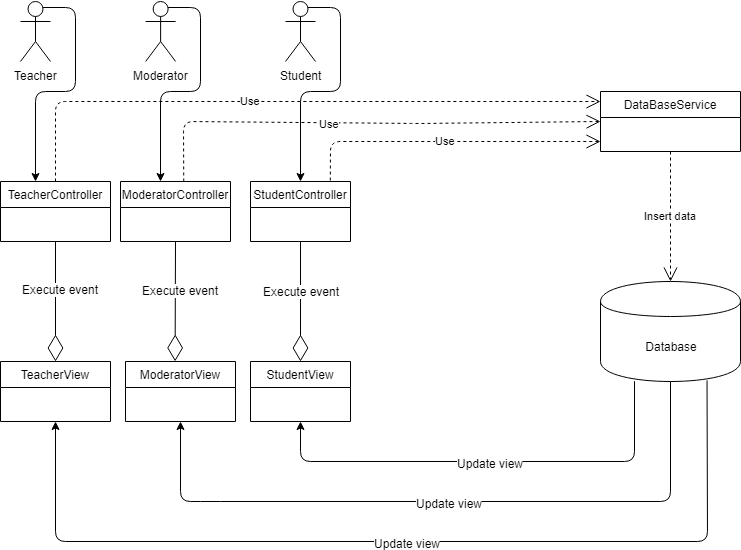

The diagram above was exported from draw.io. Its source (the exported page's mxGraphModel, read from the mxfile embedded in the PNG):
<mxGraphModel dx="1303" dy="677" grid="1" gridSize="10" guides="1" tooltips="1" connect="1" arrows="1" fold="1" page="1" pageScale="1" pageWidth="827" pageHeight="1169" math="0" shadow="0">
  <root>
    <mxCell id="0" />
    <mxCell id="1" parent="0" />
    <mxCell id="yiy-nC5n9CRlNN64O1vG-1" value="StudentController" style="swimlane;fontStyle=0;childLayout=stackLayout;horizontal=1;startSize=26;fillColor=none;horizontalStack=0;resizeParent=1;resizeParentMax=0;resizeLast=0;collapsible=1;marginBottom=0;" parent="1" vertex="1">
      <mxGeometry x="260" y="190" width="100" height="60" as="geometry" />
    </mxCell>
    <mxCell id="yiy-nC5n9CRlNN64O1vG-5" value="DataBaseService" style="swimlane;fontStyle=0;childLayout=stackLayout;horizontal=1;startSize=26;fillColor=none;horizontalStack=0;resizeParent=1;resizeParentMax=0;resizeLast=0;collapsible=1;marginBottom=0;" parent="1" vertex="1">
      <mxGeometry x="610" y="100" width="140" height="60" as="geometry" />
    </mxCell>
    <mxCell id="yiy-nC5n9CRlNN64O1vG-9" value="Use" style="endArrow=open;endSize=12;dashed=1;html=1;exitX=0.798;exitY=-0.016;exitDx=0;exitDy=0;exitPerimeter=0;" parent="1" source="yiy-nC5n9CRlNN64O1vG-1" edge="1">
      <mxGeometry width="160" relative="1" as="geometry">
        <mxPoint x="350" y="280" as="sourcePoint" />
        <mxPoint x="610" y="150" as="targetPoint" />
        <Array as="points">
          <mxPoint x="340" y="150" />
        </Array>
      </mxGeometry>
    </mxCell>
    <mxCell id="yiy-nC5n9CRlNN64O1vG-10" value="Database&lt;br&gt;" style="shape=cylinder;whiteSpace=wrap;html=1;boundedLbl=1;backgroundOutline=1;" parent="1" vertex="1">
      <mxGeometry x="610" y="290" width="140" height="100" as="geometry" />
    </mxCell>
    <mxCell id="yiy-nC5n9CRlNN64O1vG-11" value="Insert data" style="endArrow=open;endSize=12;dashed=1;html=1;entryX=0.5;entryY=0;entryDx=0;entryDy=0;exitX=0.5;exitY=1;exitDx=0;exitDy=0;" parent="1" source="yiy-nC5n9CRlNN64O1vG-5" target="yiy-nC5n9CRlNN64O1vG-10" edge="1">
      <mxGeometry width="160" relative="1" as="geometry">
        <mxPoint x="687.1400000000001" y="184.54600000000005" as="sourcePoint" />
        <mxPoint x="240" y="28.747999999999934" as="targetPoint" />
      </mxGeometry>
    </mxCell>
    <mxCell id="yiy-nC5n9CRlNN64O1vG-12" value="Moderator" style="shape=umlActor;verticalLabelPosition=bottom;labelBackgroundColor=#ffffff;verticalAlign=top;html=1;outlineConnect=0;" parent="1" vertex="1">
      <mxGeometry x="155.14285714285714" y="10" width="30" height="60" as="geometry" />
    </mxCell>
    <mxCell id="-dFsYpd6rx-cESrwDZ6n-1" value="Student" style="shape=umlActor;verticalLabelPosition=bottom;labelBackgroundColor=#ffffff;verticalAlign=top;html=1;outlineConnect=0;" parent="1" vertex="1">
      <mxGeometry x="295" y="10" width="30" height="60" as="geometry" />
    </mxCell>
    <mxCell id="-dFsYpd6rx-cESrwDZ6n-2" value="Teacher" style="shape=umlActor;verticalLabelPosition=bottom;labelBackgroundColor=#ffffff;verticalAlign=top;html=1;outlineConnect=0;" parent="1" vertex="1">
      <mxGeometry x="30" y="10" width="30" height="60" as="geometry" />
    </mxCell>
    <mxCell id="7EOstFvuW9F0uNBepkVT-1" value="TeacherController" style="swimlane;fontStyle=0;childLayout=stackLayout;horizontal=1;startSize=26;fillColor=none;horizontalStack=0;resizeParent=1;resizeParentMax=0;resizeLast=0;collapsible=1;marginBottom=0;" parent="1" vertex="1">
      <mxGeometry x="10" y="190" width="110" height="60" as="geometry" />
    </mxCell>
    <mxCell id="7EOstFvuW9F0uNBepkVT-6" value="ModeratorController" style="swimlane;fontStyle=0;childLayout=stackLayout;horizontal=1;startSize=26;fillColor=none;horizontalStack=0;resizeParent=1;resizeParentMax=0;resizeLast=0;collapsible=1;marginBottom=0;" parent="1" vertex="1">
      <mxGeometry x="130" y="190" width="110" height="60" as="geometry" />
    </mxCell>
    <mxCell id="7EOstFvuW9F0uNBepkVT-10" value="Use" style="endArrow=open;endSize=12;dashed=1;html=1;exitX=0.575;exitY=-0.001;exitDx=0;exitDy=0;exitPerimeter=0;entryX=0;entryY=0.5;entryDx=0;entryDy=0;" parent="1" source="7EOstFvuW9F0uNBepkVT-6" edge="1" target="yiy-nC5n9CRlNN64O1vG-5">
      <mxGeometry x="-0.1349" y="-1" width="160" relative="1" as="geometry">
        <mxPoint x="332.5" y="176.46400000000006" as="sourcePoint" />
        <mxPoint x="490" y="100" as="targetPoint" />
        <Array as="points">
          <mxPoint x="193" y="130" />
          <mxPoint x="430" y="132" />
        </Array>
        <mxPoint as="offset" />
      </mxGeometry>
    </mxCell>
    <mxCell id="7EOstFvuW9F0uNBepkVT-11" value="Use" style="endArrow=open;endSize=12;dashed=1;html=1;exitX=0.5;exitY=0;exitDx=0;exitDy=0;entryX=0;entryY=0.167;entryDx=0;entryDy=0;entryPerimeter=0;" parent="1" source="7EOstFvuW9F0uNBepkVT-1" target="yiy-nC5n9CRlNN64O1vG-5" edge="1">
      <mxGeometry x="-0.12" width="160" relative="1" as="geometry">
        <mxPoint x="342.5" y="186.46400000000006" as="sourcePoint" />
        <mxPoint x="480" y="80" as="targetPoint" />
        <Array as="points">
          <mxPoint x="65" y="110" />
          <mxPoint x="440" y="110" />
        </Array>
        <mxPoint as="offset" />
      </mxGeometry>
    </mxCell>
    <mxCell id="7EOstFvuW9F0uNBepkVT-12" value="StudentView" style="swimlane;fontStyle=0;childLayout=stackLayout;horizontal=1;startSize=26;fillColor=none;horizontalStack=0;resizeParent=1;resizeParentMax=0;resizeLast=0;collapsible=1;marginBottom=0;" parent="1" vertex="1">
      <mxGeometry x="260" y="370" width="100" height="60" as="geometry" />
    </mxCell>
    <mxCell id="7EOstFvuW9F0uNBepkVT-16" value="ModeratorView" style="swimlane;fontStyle=0;childLayout=stackLayout;horizontal=1;startSize=26;fillColor=none;horizontalStack=0;resizeParent=1;resizeParentMax=0;resizeLast=0;collapsible=1;marginBottom=0;" parent="1" vertex="1">
      <mxGeometry x="135" y="370" width="110" height="60" as="geometry" />
    </mxCell>
    <mxCell id="7EOstFvuW9F0uNBepkVT-20" value="TeacherView" style="swimlane;fontStyle=0;childLayout=stackLayout;horizontal=1;startSize=26;fillColor=none;horizontalStack=0;resizeParent=1;resizeParentMax=0;resizeLast=0;collapsible=1;marginBottom=0;" parent="1" vertex="1">
      <mxGeometry x="10" y="370" width="110" height="60" as="geometry" />
    </mxCell>
    <mxCell id="7EOstFvuW9F0uNBepkVT-24" value="" style="endArrow=diamondThin;endFill=0;endSize=24;html=1;entryX=0.5;entryY=0;entryDx=0;entryDy=0;exitX=0.5;exitY=1;exitDx=0;exitDy=0;" parent="1" source="7EOstFvuW9F0uNBepkVT-1" target="7EOstFvuW9F0uNBepkVT-20" edge="1">
      <mxGeometry width="160" relative="1" as="geometry">
        <mxPoint x="65" y="280.006" as="sourcePoint" />
        <mxPoint x="170" y="450" as="targetPoint" />
      </mxGeometry>
    </mxCell>
    <mxCell id="7EOstFvuW9F0uNBepkVT-25" value="Execute event" style="text;html=1;resizable=0;points=[];align=center;verticalAlign=middle;labelBackgroundColor=#ffffff;" parent="7EOstFvuW9F0uNBepkVT-24" vertex="1" connectable="0">
      <mxGeometry x="0.1343" y="6" relative="1" as="geometry">
        <mxPoint x="-1" y="-21" as="offset" />
      </mxGeometry>
    </mxCell>
    <mxCell id="7EOstFvuW9F0uNBepkVT-26" value="" style="endArrow=diamondThin;endFill=0;endSize=24;html=1;entryX=0.451;entryY=-0.002;entryDx=0;entryDy=0;exitX=0.5;exitY=1;exitDx=0;exitDy=0;entryPerimeter=0;" parent="1" source="7EOstFvuW9F0uNBepkVT-6" target="7EOstFvuW9F0uNBepkVT-16" edge="1">
      <mxGeometry width="160" relative="1" as="geometry">
        <mxPoint x="180.05000000000018" y="280.006" as="sourcePoint" />
        <mxPoint x="75" y="380" as="targetPoint" />
      </mxGeometry>
    </mxCell>
    <mxCell id="7EOstFvuW9F0uNBepkVT-27" value="Execute event" style="text;html=1;resizable=0;points=[];align=center;verticalAlign=middle;labelBackgroundColor=#ffffff;" parent="7EOstFvuW9F0uNBepkVT-26" vertex="1" connectable="0">
      <mxGeometry x="0.1343" y="6" relative="1" as="geometry">
        <mxPoint x="-1" y="-19.5" as="offset" />
      </mxGeometry>
    </mxCell>
    <mxCell id="7EOstFvuW9F0uNBepkVT-28" value="" style="endArrow=diamondThin;endFill=0;endSize=24;html=1;entryX=0.5;entryY=0;entryDx=0;entryDy=0;exitX=0.5;exitY=1;exitDx=0;exitDy=0;" parent="1" source="yiy-nC5n9CRlNN64O1vG-1" target="7EOstFvuW9F0uNBepkVT-12" edge="1">
      <mxGeometry width="160" relative="1" as="geometry">
        <mxPoint x="308.6999999999998" y="275.06600000000003" as="sourcePoint" />
        <mxPoint x="85" y="390" as="targetPoint" />
      </mxGeometry>
    </mxCell>
    <mxCell id="7EOstFvuW9F0uNBepkVT-29" value="Execute event" style="text;html=1;resizable=0;points=[];align=center;verticalAlign=middle;labelBackgroundColor=#ffffff;" parent="7EOstFvuW9F0uNBepkVT-28" vertex="1" connectable="0">
      <mxGeometry x="0.1343" y="6" relative="1" as="geometry">
        <mxPoint x="-5.5" y="-19" as="offset" />
      </mxGeometry>
    </mxCell>
    <mxCell id="7EOstFvuW9F0uNBepkVT-30" value="" style="endArrow=classic;html=1;exitX=0.243;exitY=0.997;exitDx=0;exitDy=0;entryX=0.5;entryY=1;entryDx=0;entryDy=0;exitPerimeter=0;" parent="1" source="yiy-nC5n9CRlNN64O1vG-10" target="7EOstFvuW9F0uNBepkVT-12" edge="1">
      <mxGeometry width="50" height="50" relative="1" as="geometry">
        <mxPoint x="510" y="560" as="sourcePoint" />
        <mxPoint x="302.70000000000005" y="473.3499999999999" as="targetPoint" />
        <Array as="points">
          <mxPoint x="644" y="470" />
          <mxPoint x="310" y="470" />
        </Array>
      </mxGeometry>
    </mxCell>
    <mxCell id="7EOstFvuW9F0uNBepkVT-31" value="Update view" style="text;html=1;resizable=0;points=[];align=center;verticalAlign=middle;labelBackgroundColor=#ffffff;" parent="7EOstFvuW9F0uNBepkVT-30" vertex="1" connectable="0">
      <mxGeometry x="-0.0114" y="2" relative="1" as="geometry">
        <mxPoint as="offset" />
      </mxGeometry>
    </mxCell>
    <mxCell id="7EOstFvuW9F0uNBepkVT-32" value="" style="endArrow=classic;html=1;exitX=0.5;exitY=1;exitDx=0;exitDy=0;entryX=0.5;entryY=1;entryDx=0;entryDy=0;" parent="1" source="yiy-nC5n9CRlNN64O1vG-10" target="7EOstFvuW9F0uNBepkVT-16" edge="1">
      <mxGeometry width="50" height="50" relative="1" as="geometry">
        <mxPoint x="680" y="400" as="sourcePoint" />
        <mxPoint x="184.6099999999999" y="475.924" as="targetPoint" />
        <Array as="points">
          <mxPoint x="680" y="510" />
          <mxPoint x="220" y="510" />
          <mxPoint x="190" y="510" />
        </Array>
      </mxGeometry>
    </mxCell>
    <mxCell id="7EOstFvuW9F0uNBepkVT-33" value="Update view" style="text;html=1;resizable=0;points=[];align=center;verticalAlign=middle;labelBackgroundColor=#ffffff;" parent="7EOstFvuW9F0uNBepkVT-32" vertex="1" connectable="0">
      <mxGeometry x="-0.0114" y="2" relative="1" as="geometry">
        <mxPoint as="offset" />
      </mxGeometry>
    </mxCell>
    <mxCell id="7EOstFvuW9F0uNBepkVT-34" value="" style="endArrow=classic;html=1;exitX=0.761;exitY=0.989;exitDx=0;exitDy=0;entryX=0.5;entryY=1;entryDx=0;entryDy=0;exitPerimeter=0;" parent="1" source="yiy-nC5n9CRlNN64O1vG-10" target="7EOstFvuW9F0uNBepkVT-20" edge="1">
      <mxGeometry width="50" height="50" relative="1" as="geometry">
        <mxPoint x="690" y="410" as="sourcePoint" />
        <mxPoint x="66.53999999999996" y="474.2080000000001" as="targetPoint" />
        <Array as="points">
          <mxPoint x="717" y="550" />
          <mxPoint x="65" y="550" />
        </Array>
      </mxGeometry>
    </mxCell>
    <mxCell id="7EOstFvuW9F0uNBepkVT-35" value="Update view" style="text;html=1;resizable=0;points=[];align=center;verticalAlign=middle;labelBackgroundColor=#ffffff;" parent="7EOstFvuW9F0uNBepkVT-34" vertex="1" connectable="0">
      <mxGeometry x="-0.0114" y="2" relative="1" as="geometry">
        <mxPoint as="offset" />
      </mxGeometry>
    </mxCell>
    <mxCell id="7EOstFvuW9F0uNBepkVT-37" value="" style="endArrow=classic;html=1;entryX=0.5;entryY=0;entryDx=0;entryDy=0;exitX=0.75;exitY=0.1;exitDx=0;exitDy=0;exitPerimeter=0;" parent="1" source="-dFsYpd6rx-cESrwDZ6n-1" target="yiy-nC5n9CRlNN64O1vG-1" edge="1">
      <mxGeometry width="50" height="50" relative="1" as="geometry">
        <mxPoint x="310" y="90" as="sourcePoint" />
        <mxPoint x="160" y="120" as="targetPoint" />
        <Array as="points">
          <mxPoint x="350" y="16" />
          <mxPoint x="350" y="100" />
          <mxPoint x="310" y="100" />
        </Array>
      </mxGeometry>
    </mxCell>
    <mxCell id="kN6Dn2lwvZo_B45S5ZYj-5" value="" style="endArrow=classic;html=1;entryX=0.5;entryY=0;entryDx=0;entryDy=0;exitX=0.75;exitY=0.1;exitDx=0;exitDy=0;exitPerimeter=0;" edge="1" parent="1">
      <mxGeometry width="50" height="50" relative="1" as="geometry">
        <mxPoint x="177.5" y="16" as="sourcePoint" />
        <mxPoint x="170" y="189.9999999999999" as="targetPoint" />
        <Array as="points">
          <mxPoint x="210" y="16" />
          <mxPoint x="210" y="100" />
          <mxPoint x="170" y="100" />
        </Array>
      </mxGeometry>
    </mxCell>
    <mxCell id="kN6Dn2lwvZo_B45S5ZYj-6" value="" style="endArrow=classic;html=1;entryX=0.5;entryY=0;entryDx=0;entryDy=0;exitX=0.75;exitY=0.1;exitDx=0;exitDy=0;exitPerimeter=0;" edge="1" parent="1">
      <mxGeometry width="50" height="50" relative="1" as="geometry">
        <mxPoint x="52.5" y="16" as="sourcePoint" />
        <mxPoint x="45" y="189.9999999999999" as="targetPoint" />
        <Array as="points">
          <mxPoint x="85" y="16" />
          <mxPoint x="85" y="100" />
          <mxPoint x="45" y="100" />
        </Array>
      </mxGeometry>
    </mxCell>
  </root>
</mxGraphModel>